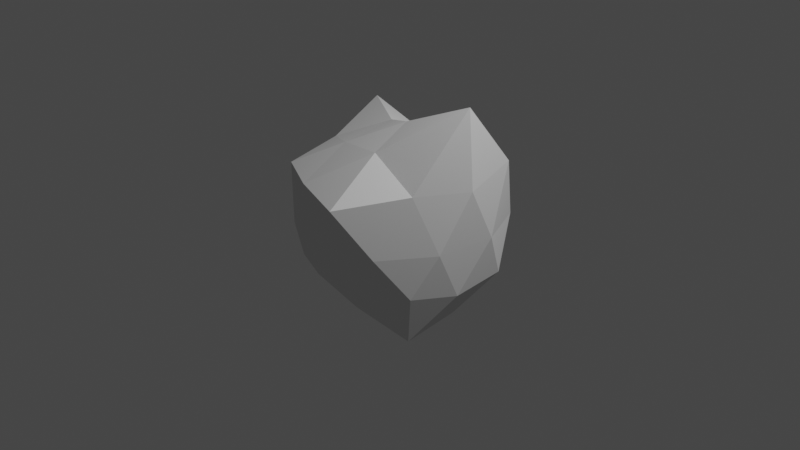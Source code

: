 # Source: asteroid.blend  (saved by Blender 2.90.8; exported with 4.5.12 LTS)
import bpy
from mathutils import Matrix  # noqa: F401  (used for matrix-valued properties, if any)

bpy.ops.wm.read_factory_settings(use_empty=True)
scene = bpy.context.scene
scene.name = 'Scene'

# ---- collections
col_collection = bpy.data.collections.new('Collection'); scene.collection.children.link(col_collection)

# ---- world
world_world = bpy.data.worlds.new('World'); scene.world = world_world
world_world.use_nodes = True; world_world.node_tree.nodes.clear()
_N = world_world.node_tree.nodes; _L = world_world.node_tree.links
n0 = _N.new('ShaderNodeOutputWorld'); n0.name = 'World Output'; n0.location = (300, 300)
n1 = _N.new('ShaderNodeBackground'); n1.name = 'Background'; n1.location = (10, 300)
n1.inputs[0].default_value = (0.05088, 0.05088, 0.05088, 1.0)
_L.new(n1.outputs[0], n0.inputs[0])
n0.is_active_output = True
world_world.color = (0.05088, 0.05088, 0.05088)
world_world.use_sun_shadow = False
world_world.sun_shadow_jitter_overblur = 0.0

# ---- cameras
cam_camera = bpy.data.cameras.new('Camera')
cam_camera.clip_end = 100.0
cam_camera.ortho_scale = 7.314

# ---- lights
light_light = bpy.data.lights.new('Light', 'POINT')
light_light.transmission_factor = 0.0
light_light.energy = 1000.0
light_light.shadow_soft_size = 0.1
light_light.shadow_maximum_resolution = 0.006
light_light.use_absolute_resolution = True

# ---- meshes
me_icosphere = bpy.data.meshes.new('Icosphere')
me_icosphere.from_pydata([(0.04168, -0.01009, -1.376), (0.6903, -0.5015, -0.465), (-0.268, -0.855, -0.4209), (-1.022, 0.03236, -0.4381), (-0.2755, 0.7952, -0.4266), (0.8232, 0.6147, -0.5121), (0.3486, -1.191, 0.5951), (-0.8942, -0.6533, 0.5389), (-1.332, 0.9178, 0.7464), (0.3236, 0.8467, 0.4438), (0.9669, 0.03266, 0.6105), (0.103, -3.37e-09, 1.082), (-0.1355, -0.4758, -0.903), (0.5011, -0.3473, -1.084), (0.2597, -0.7993, -0.5194), (0.8265, 0.01067, -0.5588), (0.4856, 0.3191, -1.017), (-0.5043, 0.004536, -0.871), (-0.7114, -0.503, -0.5171), (-0.1533, 0.472, -0.8846), (-0.8092, 0.5464, -0.5391), (0.2957, 0.7849, -0.5125), (0.8558, -0.2781, -3.426e-07), (0.9409, 0.3537, 0.01239), (0.01541, -1.243, 0.05083), (0.5515, -0.8519, 0.03652), (-1.17, -0.3339, 0.0148), (-0.6225, -0.8534, 0.02911), (-0.7694, 0.8611, 0.05872), (-1.505, 0.5215, 0.05872), (0.6911, 0.9098, 0.01239), (0.02133, 0.9292, 0.0), (0.7277, -0.5194, 0.6485), (-0.2864, -0.9821, 0.6), (-1.061, 0.07967, 0.5705), (-0.3547, 0.8139, 0.5461), (0.8993, 0.6049, 0.7441), (0.2475, -0.5414, 0.9552), (0.9067, 0.02722, 1.435), (-0.4293, -0.3287, 0.8041), (-0.5009, 0.3639, 0.8385), (0.2695, 0.4772, 0.933)], [], [(0, 13, 12), (1, 13, 15), (0, 12, 17), (0, 17, 19), (0, 19, 16), (1, 15, 22), (2, 14, 24), (3, 18, 26), (4, 20, 28), (5, 21, 30), (1, 22, 25), (2, 24, 27), (3, 26, 29), (4, 28, 31), (5, 30, 23), (6, 32, 37), (7, 33, 39), (8, 34, 40), (9, 35, 41), (10, 36, 38), (38, 41, 11), (38, 36, 41), (36, 9, 41), (41, 40, 11), (41, 35, 40), (35, 8, 40), (40, 39, 11), (40, 34, 39), (34, 7, 39), (39, 37, 11), (39, 33, 37), (33, 6, 37), (37, 38, 11), (37, 32, 38), (32, 10, 38), (23, 36, 10), (23, 30, 36), (30, 9, 36), (31, 35, 9), (31, 28, 35), (28, 8, 35), (29, 34, 8), (29, 26, 34), (26, 7, 34), (27, 33, 7), (27, 24, 33), (24, 6, 33), (25, 32, 6), (25, 22, 32), (22, 10, 32), (30, 31, 9), (30, 21, 31), (21, 4, 31), (28, 29, 8), (28, 20, 29), (20, 3, 29), (26, 27, 7), (26, 18, 27), (18, 2, 27), (24, 25, 6), (24, 14, 25), (14, 1, 25), (22, 23, 10), (22, 15, 23), (15, 5, 23), (16, 21, 5), (16, 19, 21), (19, 4, 21), (19, 20, 4), (19, 17, 20), (17, 3, 20), (17, 18, 3), (17, 12, 18), (12, 2, 18), (15, 16, 5), (15, 13, 16), (13, 0, 16), (12, 14, 2), (12, 13, 14), (13, 1, 14)])
_uv = me_icosphere.uv_layers.new(name='UVMap')
_uv.uv.foreach_set('vector', [0.9902, 0.1329, 1.343, 0.02624, 1.151, 0.184, 0.4547, 0.1912, 0.343, 0.02624, 0.6121, 0.1833, 0.9902, 0.1329, 1.151, 0.184, 1.036, 0.2951, 0.9902, 0.1329, 1.036, 0.2951, 0.918, 0.2741, 0.9902, 0.1329, 0.918, 0.2741, 0.7997, 0.1472, 0.4547, 0.1912, 0.6121, 0.1833, 0.5208, 0.3436, 0.2333, 0.3432, 0.3179, 0.2288, 0.3157, 0.4385, 0.05514, 0.4963, 0.1377, 0.4004, 0.12, 0.6033, 0.8835, 0.4479, 0.9737, 0.4744, 0.923, 0.6418, 0.7109, 0.2949, 0.7979, 0.3477, 0.7154, 0.4647, 0.4547, 0.1912, 0.5208, 0.3436, 0.4034, 0.3757, 0.2333, 0.3432, 0.3157, 0.4385, 0.2219, 0.5223, 0.05514, 0.4963, 0.12, 0.6033, 0.01523, 0.6517, 0.8835, 0.4479, 0.923, 0.6418, 0.8053, 0.5459, 0.7109, 0.2949, 0.7154, 0.4647, 0.6324, 0.3938, 0.3787, 0.5289, 0.4744, 0.5434, 0.4291, 0.6872, 0.2094, 0.6906, 0.309, 0.6185, 0.2927, 0.8219, 0.9584, 0.7784, 1.082, 0.7849, 0.8961, 0.9348, 0.7219, 0.6284, 0.8314, 0.7644, 0.6364, 0.7636, 0.5611, 0.5352, 0.6308, 0.5945, 0.5435, 0.6768, 0.5435, 0.6768, 0.6364, 0.7636, 0.5102, 0.8177, 0.5435, 0.6768, 0.6308, 0.5945, 0.6364, 0.7636, 0.6308, 0.5945, 0.7219, 0.6284, 0.6364, 0.7636, 0.6364, 0.7636, 0.8961, 0.9348, 0.5102, 0.8177, 0.6364, 0.7636, 0.8314, 0.7644, 0.8961, 0.9348, 0.8314, 0.7644, 0.9584, 0.7784, 0.8961, 0.9348, 0.8961, 0.9348, 1.293, 0.8219, 0.5102, 0.8177, 0.8961, 0.9348, 1.082, 0.7849, 1.293, 0.8219, 0.08198, 0.7849, 0.2094, 0.6906, 0.2927, 0.8219, 0.2927, 0.8219, 0.4291, 0.6872, 0.5102, 0.8177, 0.2927, 0.8219, 0.309, 0.6185, 0.4291, 0.6872, 0.309, 0.6185, 0.3787, 0.5289, 0.4291, 0.6872, 0.4291, 0.6872, 0.5435, 0.6768, 0.5102, 0.8177, 0.4291, 0.6872, 0.4744, 0.5434, 0.5435, 0.6768, 0.4744, 0.5434, 0.5611, 0.5352, 0.5435, 0.6768, 0.6324, 0.3938, 0.6308, 0.5945, 0.5611, 0.5352, 0.6324, 0.3938, 0.7154, 0.4647, 0.6308, 0.5945, 0.7154, 0.4647, 0.7219, 0.6284, 0.6308, 0.5945, 0.8053, 0.5459, 0.8314, 0.7644, 0.7219, 0.6284, 0.8053, 0.5459, 0.923, 0.6418, 0.8314, 0.7644, 0.923, 0.6418, 0.9584, 0.7784, 0.8314, 0.7644, 1.015, 0.6517, 1.082, 0.7849, 0.9584, 0.7784, 0.01523, 0.6517, 0.12, 0.6033, 0.08198, 0.7849, 0.12, 0.6033, 0.2094, 0.6906, 0.08198, 0.7849, 0.2219, 0.5223, 0.309, 0.6185, 0.2094, 0.6906, 0.2219, 0.5223, 0.3157, 0.4385, 0.309, 0.6185, 0.3157, 0.4385, 0.3787, 0.5289, 0.309, 0.6185, 0.4034, 0.3757, 0.4744, 0.5434, 0.3787, 0.5289, 0.4034, 0.3757, 0.5208, 0.3436, 0.4744, 0.5434, 0.5208, 0.3436, 0.5611, 0.5352, 0.4744, 0.5434, 0.7154, 0.4647, 0.8053, 0.5459, 0.7219, 0.6284, 0.7154, 0.4647, 0.7979, 0.3477, 0.8053, 0.5459, 0.7979, 0.3477, 0.8835, 0.4479, 0.8053, 0.5459, 0.923, 0.6418, 1.015, 0.6517, 0.9584, 0.7784, 0.923, 0.6418, 0.9737, 0.4744, 1.015, 0.6517, 0.9737, 0.4744, 1.055, 0.4963, 1.015, 0.6517, 0.12, 0.6033, 0.2219, 0.5223, 0.2094, 0.6906, 0.12, 0.6033, 0.1377, 0.4004, 0.2219, 0.5223, 0.1377, 0.4004, 0.2333, 0.3432, 0.2219, 0.5223, 0.3157, 0.4385, 0.4034, 0.3757, 0.3787, 0.5289, 0.3157, 0.4385, 0.3179, 0.2288, 0.4034, 0.3757, 0.3179, 0.2288, 0.4547, 0.1912, 0.4034, 0.3757, 0.5208, 0.3436, 0.6324, 0.3938, 0.5611, 0.5352, 0.5208, 0.3436, 0.6121, 0.1833, 0.6324, 0.3938, 0.6121, 0.1833, 0.7109, 0.2949, 0.6324, 0.3938, 0.7997, 0.1472, 0.7979, 0.3477, 0.7109, 0.2949, 0.7997, 0.1472, 0.918, 0.2741, 0.7979, 0.3477, 0.918, 0.2741, 0.8835, 0.4479, 0.7979, 0.3477, 0.918, 0.2741, 0.9737, 0.4744, 0.8835, 0.4479, 0.918, 0.2741, 1.036, 0.2951, 0.9737, 0.4744, 1.036, 0.2951, 1.055, 0.4963, 0.9737, 0.4744, 0.03575, 0.2951, 0.1377, 0.4004, 0.05514, 0.4963, 0.03575, 0.2951, 0.151, 0.184, 0.1377, 0.4004, 0.151, 0.184, 0.2333, 0.3432, 0.1377, 0.4004, 0.6121, 0.1833, 0.7997, 0.1472, 0.7109, 0.2949, 0.6121, 0.1833, 0.343, 0.02624, 0.7997, 0.1472, 1.343, 0.02624, 0.9902, 0.1329, 0.7997, 0.1472, 0.151, 0.184, 0.3179, 0.2288, 0.2333, 0.3432, 0.151, 0.184, 0.343, 0.02624, 0.3179, 0.2288, 0.343, 0.02624, 0.4547, 0.1912, 0.3179, 0.2288])
me_icosphere.use_remesh_fix_poles = True
me_icosphere.use_remesh_preserve_attributes = False
me_icosphere.use_mirror_vertex_groups = False
me_icosphere.update()

# ---- objects
ob_light = bpy.data.objects.new('Light', light_light)
ob_camera = bpy.data.objects.new('Camera', cam_camera)
ob_icosphere = bpy.data.objects.new('Icosphere', me_icosphere)

# ---- transforms, parenting, visibility, modifiers, constraints
ob_light.location = (4.076, 1.005, 5.904)
ob_light.rotation_euler = (0.6503, 0.05522, 1.866)
ob_light.lock_rotations_4d = False
ob_light.empty_display_type = 'ARROWS'
ob_light.color = (0.0, 0.0, 0.0, 0.0)
ob_light.lineart.crease_threshold = 0.0
ob_camera.location = (7.359, -6.926, 4.958)
ob_camera.rotation_euler = (1.109, 0.0, 0.8149)
ob_camera.lock_rotations_4d = False
ob_camera.empty_display_type = 'ARROWS'
ob_camera.color = (0.0, 0.0, 0.0, 0.0)
ob_camera.display_type = 'WIRE'
ob_camera.lineart.crease_threshold = 0.0
ob_icosphere.location = (0.0, 0.0, 0.0)
ob_icosphere.lineart.crease_threshold = 0.0

# ---- collection membership
col_collection.objects.link(ob_light)
col_collection.objects.link(ob_camera)
col_collection.objects.link(ob_icosphere)

# ---- scene / render settings (as saved in the file)
scene.camera = ob_camera
scene.frame_start = 1; scene.frame_end = 250; scene.frame_set(1)
scene.render.engine = 'BLENDER_EEVEE_NEXT'
scene.cycles.use_denoising = False
scene.cycles.samples = 128
scene.cycles.sampling_pattern = 'TABULATED_SOBOL'
scene.cycles.use_adaptive_sampling = False
scene.cycles.use_light_tree = False
scene.view_settings.view_transform = 'Filmic'
bpy.context.view_layer.update()
